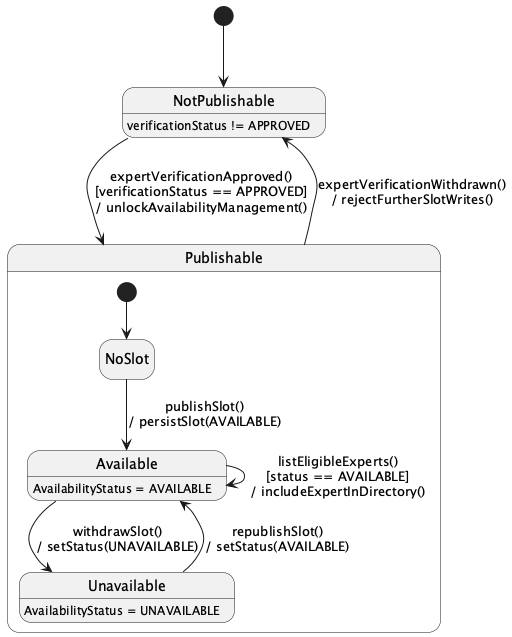

The diagram above was rendered by PlantUML. Its source (embedded in the PNG):
@startuml StateChartDiagram_02ExpertDirectoryandAvailability
hide empty description
[*] --> NotPublishable

NotPublishable --> Publishable : expertVerificationApproved()\n[verificationStatus == APPROVED]\n/ unlockAvailabilityManagement()
Publishable --> NotPublishable : expertVerificationWithdrawn()\n/ rejectFurtherSlotWrites()

state Publishable {
  [*] --> NoSlot
  NoSlot --> Available : publishSlot()\n/ persistSlot(AVAILABLE)
  Available --> Unavailable : withdrawSlot()\n/ setStatus(UNAVAILABLE)
  Unavailable --> Available : republishSlot()\n/ setStatus(AVAILABLE)
  Available --> Available : listEligibleExperts()\n[status == AVAILABLE]\n/ includeExpertInDirectory()
}

NotPublishable : verificationStatus != APPROVED
Available : AvailabilityStatus = AVAILABLE
Unavailable : AvailabilityStatus = UNAVAILABLE
@enduml